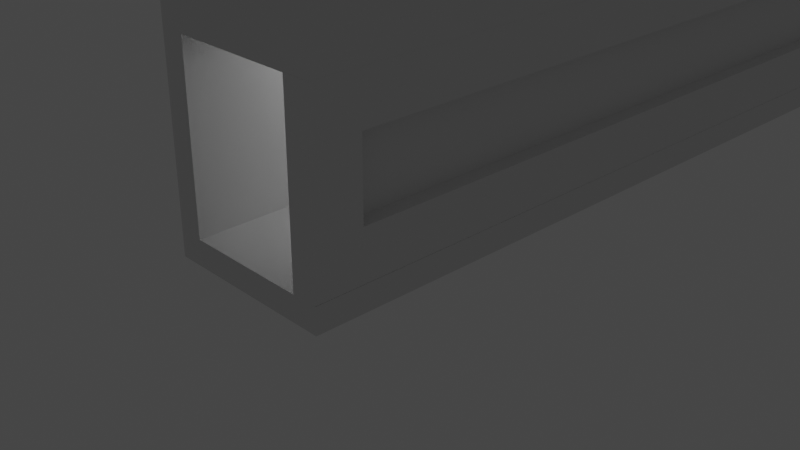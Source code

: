 # Source: undecided.blend  (saved by Blender 3.4.6; exported with 4.5.12 LTS)
import bpy
from mathutils import Matrix  # noqa: F401  (used for matrix-valued properties, if any)

bpy.ops.wm.read_factory_settings(use_empty=True)
scene = bpy.context.scene
scene.name = 'Scene'

# ---- collections
col_collection = bpy.data.collections.new('Collection'); scene.collection.children.link(col_collection)

# ---- world
world_world = bpy.data.worlds.new('World'); scene.world = world_world
world_world.use_nodes = True; world_world.node_tree.nodes.clear()
_N = world_world.node_tree.nodes; _L = world_world.node_tree.links
n0 = _N.new('ShaderNodeOutputWorld'); n0.name = 'World Output'; n0.location = (300, 300)
n1 = _N.new('ShaderNodeBackground'); n1.name = 'Background'; n1.location = (10, 300)
n1.inputs[0].default_value = (0.05088, 0.05088, 0.05088, 1.0)
_L.new(n1.outputs[0], n0.inputs[0])
n0.is_active_output = True
world_world.color = (0.05088, 0.05088, 0.05088)
world_world.use_sun_shadow = False
world_world.sun_shadow_jitter_overblur = 0.0

# ---- cameras
cam_camera = bpy.data.cameras.new('Camera')
cam_camera.clip_end = 100.0
cam_camera.ortho_scale = 7.314

# ---- lights
light_light_001 = bpy.data.lights.new('Light.001', 'SPOT')
light_light_001.transmission_factor = 0.0
light_light_001.energy = 15.0
light_light_001.shadow_soft_size = 0.1
light_light_001.shadow_maximum_resolution = 0.006
light_light_001.use_absolute_resolution = True
light_light_001.spot_size = 3.142
light_light_003 = bpy.data.lights.new('Light.003', 'SPOT')
light_light_003.transmission_factor = 0.0
light_light_003.energy = 15.0
light_light_003.shadow_soft_size = 0.1
light_light_003.shadow_maximum_resolution = 0.006
light_light_003.use_absolute_resolution = True
light_light_003.spot_size = 3.142
light_light_004 = bpy.data.lights.new('Light.004', 'SPOT')
light_light_004.transmission_factor = 0.0
light_light_004.energy = 15.0
light_light_004.shadow_soft_size = 0.1
light_light_004.shadow_maximum_resolution = 0.006
light_light_004.use_absolute_resolution = True
light_light_004.spot_size = 3.142

# ---- meshes
me_cube_001 = bpy.data.meshes.new('Cube.001')
me_cube_001.from_pydata([(-1.0, 0.7112, -10.61), (-1.0, 0.7112, 2.685), (-1.0, 1.0, -10.61), (-1.0, 1.0, 2.685), (1.0, 0.7112, -10.61), (1.0, 0.7112, 2.685), (1.0, 1.0, -10.61), (1.0, 1.0, 2.685)], [], [(0, 1, 3, 2), (2, 3, 7, 6), (6, 7, 5, 4), (4, 5, 1, 0), (2, 6, 4, 0), (7, 3, 1, 5)])
_uv = me_cube_001.uv_layers.new(name='UVMap')
_uv.uv.foreach_set('vector', [0.375, 0.0, 0.625, 0.0, 0.625, 0.25, 0.375, 0.25, 0.375, 0.25, 0.625, 0.25, 0.625, 0.5, 0.375, 0.5, 0.375, 0.5, 0.625, 0.5, 0.625, 0.75, 0.375, 0.75, 0.375, 0.75, 0.625, 0.75, 0.625, 1.0, 0.375, 1.0, 0.125, 0.5, 0.375, 0.5, 0.375, 0.75, 0.125, 0.75, 0.625, 0.5, 0.875, 0.5, 0.875, 0.75, 0.625, 0.75])
me_cube_001.update()
me_cube_003 = bpy.data.meshes.new('Cube.003')
me_cube_003.from_pydata([(-0.4378, 0.7112, -10.05), (-0.4378, 0.7112, 2.123), (-1.0, 1.0, -10.61), (-1.0, 1.0, 2.685), (0.4378, 0.7112, -10.05), (0.4378, 0.7112, 2.123), (1.0, 1.0, -10.61), (1.0, 1.0, 2.685), (-1.0, 0.7112, -10.61), (-1.0, 0.7112, 2.685), (1.0, 0.7112, 2.685), (1.0, 0.7112, -10.61), (-0.4378, 0.8898, -10.05), (-0.4378, 0.8898, 2.123), (0.4378, 0.8898, -10.05), (0.4378, 0.8898, 2.123)], [], [(8, 9, 3, 2), (2, 3, 7, 6), (6, 7, 10, 11), (5, 1, 13, 15), (2, 6, 11, 8), (7, 3, 9, 10), (0, 1, 9, 8), (5, 4, 11, 10), (4, 0, 8, 11), (1, 5, 10, 9), (14, 15, 13, 12), (4, 5, 15, 14), (0, 4, 14, 12), (1, 0, 12, 13)])
_uv = me_cube_003.uv_layers.new(name='UVMap')
_uv.uv.foreach_set('vector', [0.375, 0.0, 0.625, 0.0, 0.625, 0.25, 0.375, 0.25, 0.375, 0.25, 0.625, 0.25, 0.625, 0.5, 0.375, 0.5, 0.375, 0.5, 0.625, 0.5, 0.625, 0.75, 0.375, 0.75, 0.5869, 0.8203, 0.5869, 0.9297, 0.5869, 0.9297, 0.5869, 0.8203, 0.125, 0.5, 0.375, 0.5, 0.375, 0.75, 0.125, 0.75, 0.625, 0.5, 0.875, 0.5, 0.875, 0.75, 0.625, 0.75, 0.4131, 0.9297, 0.5869, 0.9297, 0.625, 1.0, 0.375, 1.0, 0.5869, 0.8203, 0.4131, 0.8203, 0.375, 0.75, 0.625, 0.75, 0.4131, 0.8203, 0.4131, 0.9297, 0.375, 1.0, 0.375, 0.75, 0.5869, 0.9297, 0.5869, 0.8203, 0.625, 0.75, 0.625, 1.0, 0.4131, 0.8203, 0.5869, 0.8203, 0.5869, 0.9297, 0.4131, 0.9297, 0.4131, 0.8203, 0.5869, 0.8203, 0.5869, 0.8203, 0.4131, 0.8203, 0.4131, 0.9297, 0.4131, 0.8203, 0.4131, 0.8203, 0.4131, 0.9297, 0.5869, 0.9297, 0.4131, 0.9297, 0.4131, 0.9297, 0.5869, 0.9297])
me_cube_003.update()
me_cube_004 = bpy.data.meshes.new('Cube.004')
me_cube_004.from_pydata([(-1.0, 0.7112, -10.6), (-1.0, 0.7112, 2.685), (-1.0, 1.0, -10.6), (-1.0, 1.0, 2.685), (1.0, 0.7112, -10.6), (1.0, 0.7112, 2.685), (1.0, 1.0, -10.6), (1.0, 1.0, 2.685)], [], [(0, 1, 3, 2), (2, 3, 7, 6), (6, 7, 5, 4), (4, 5, 1, 0), (2, 6, 4, 0), (7, 3, 1, 5)])
_uv = me_cube_004.uv_layers.new(name='UVMap')
_uv.uv.foreach_set('vector', [0.375, 0.0, 0.625, 0.0, 0.625, 0.25, 0.375, 0.25, 0.375, 0.25, 0.625, 0.25, 0.625, 0.5, 0.375, 0.5, 0.375, 0.5, 0.625, 0.5, 0.625, 0.75, 0.375, 0.75, 0.375, 0.75, 0.625, 0.75, 0.625, 1.0, 0.375, 1.0, 0.125, 0.5, 0.375, 0.5, 0.375, 0.75, 0.125, 0.75, 0.625, 0.5, 0.875, 0.5, 0.875, 0.75, 0.625, 0.75])
me_cube_004.update()
me_cube_005 = bpy.data.meshes.new('Cube.005')
me_cube_005.from_pydata([(-0.4378, 0.7112, -0.4378), (-0.4378, 0.7112, 11.74), (-1.0, 1.0, -1.0), (-1.0, 1.0, 12.3), (0.4378, 0.7112, -0.4378), (0.4378, 0.7112, 11.74), (1.0, 1.0, -1.0), (1.0, 1.0, 12.3), (-1.0, 0.7112, -1.0), (-1.0, 0.7112, 12.3), (1.0, 0.7112, 12.3), (1.0, 0.7112, -1.0), (-0.4378, 0.8898, -0.4378), (-0.4378, 0.8898, 11.74), (0.4378, 0.8898, -0.4378), (0.4378, 0.8898, 11.74)], [], [(8, 9, 3, 2), (2, 3, 7, 6), (6, 7, 10, 11), (5, 1, 13, 15), (2, 6, 11, 8), (7, 3, 9, 10), (0, 1, 9, 8), (5, 4, 11, 10), (4, 0, 8, 11), (1, 5, 10, 9), (14, 15, 13, 12), (4, 5, 15, 14), (0, 4, 14, 12), (1, 0, 12, 13)])
_uv = me_cube_005.uv_layers.new(name='UVMap')
_uv.uv.foreach_set('vector', [0.375, 0.0, 0.625, 0.0, 0.625, 0.25, 0.375, 0.25, 0.375, 0.25, 0.625, 0.25, 0.625, 0.5, 0.375, 0.5, 0.375, 0.5, 0.625, 0.5, 0.625, 0.75, 0.375, 0.75, 0.5869, 0.8203, 0.5869, 0.9297, 0.5869, 0.9297, 0.5869, 0.8203, 0.125, 0.5, 0.375, 0.5, 0.375, 0.75, 0.125, 0.75, 0.625, 0.5, 0.875, 0.5, 0.875, 0.75, 0.625, 0.75, 0.4131, 0.9297, 0.5869, 0.9297, 0.625, 1.0, 0.375, 1.0, 0.5869, 0.8203, 0.4131, 0.8203, 0.375, 0.75, 0.625, 0.75, 0.4131, 0.8203, 0.4131, 0.9297, 0.375, 1.0, 0.375, 0.75, 0.5869, 0.9297, 0.5869, 0.8203, 0.625, 0.75, 0.625, 1.0, 0.4131, 0.8203, 0.5869, 0.8203, 0.5869, 0.9297, 0.4131, 0.9297, 0.4131, 0.8203, 0.5869, 0.8203, 0.5869, 0.8203, 0.4131, 0.8203, 0.4131, 0.9297, 0.4131, 0.8203, 0.4131, 0.8203, 0.4131, 0.9297, 0.5869, 0.9297, 0.4131, 0.9297, 0.4131, 0.9297, 0.5869, 0.9297])
me_cube_005.update()

# ---- objects
ob_camera = bpy.data.objects.new('Camera', cam_camera)
ob_cube = bpy.data.objects.new('Cube', me_cube_001)
ob_cube_002 = bpy.data.objects.new('Cube.002', me_cube_003)
ob_cube_003 = bpy.data.objects.new('Cube.003', me_cube_004)
ob_cube_001 = bpy.data.objects.new('Cube.001', me_cube_005)
ob_light_001 = bpy.data.objects.new('Light.001', light_light_001)
ob_light_002 = bpy.data.objects.new('Light.002', light_light_003)
ob_light_003 = bpy.data.objects.new('Light.003', light_light_004)

# ---- transforms, parenting, visibility, modifiers, constraints
ob_camera.location = (7.359, -6.926, 4.958)
ob_camera.rotation_euler = (1.109, 0.0, 0.8149)
ob_camera.lock_rotations_4d = False
ob_camera.empty_display_type = 'ARROWS'
ob_camera.color = (0.0, 0.0, 0.0, 0.0)
ob_camera.display_type = 'WIRE'
ob_camera.lineart.crease_threshold = 0.0
ob_cube.location = (0.0, 0.7726, -0.8302)
ob_cube.rotation_euler = (1.571, -0.0, 0.0)
ob_cube_002.location = (-1.71, 0.7726, 1.169)
ob_cube_002.rotation_euler = (1.571, 1.571, 0.0)
ob_cube_003.location = (0.0, 0.7726, 1.454)
ob_cube_003.rotation_euler = (1.571, -0.0, 0.0)
ob_cube_001.location = (1.707, -0.9138, 1.17)
ob_cube_001.rotation_euler = (-1.571, 1.571, 0.0)
ob_light_001.location = (0.1026, 4.619, 2.112)
ob_light_001.rotation_euler = (0.01765, -0.01712, -3.075)
ob_light_001.lock_rotations_4d = False
ob_light_001.empty_display_type = 'ARROWS'
ob_light_001.color = (0.0, 0.0, 0.0, 0.0)
ob_light_001.lineart.crease_threshold = 0.0
ob_light_002.location = (0.1026, 8.705, 2.112)
ob_light_002.rotation_euler = (0.01765, -0.01712, -3.075)
ob_light_002.lock_rotations_4d = False
ob_light_002.empty_display_type = 'ARROWS'
ob_light_002.color = (0.0, 0.0, 0.0, 0.0)
ob_light_002.lineart.crease_threshold = 0.0
ob_light_003.location = (0.1026, -0.02595, 2.112)
ob_light_003.rotation_euler = (0.01765, -0.01712, -3.075)
ob_light_003.lock_rotations_4d = False
ob_light_003.empty_display_type = 'ARROWS'
ob_light_003.color = (0.0, 0.0, 0.0, 0.0)
ob_light_003.lineart.crease_threshold = 0.0

# ---- collection membership
col_collection.objects.link(ob_camera)
col_collection.objects.link(ob_cube)
col_collection.objects.link(ob_cube_002)
col_collection.objects.link(ob_cube_003)
col_collection.objects.link(ob_cube_001)
col_collection.objects.link(ob_light_001)
col_collection.objects.link(ob_light_002)
col_collection.objects.link(ob_light_003)

# ---- scene / render settings (as saved in the file)
scene.camera = ob_camera
scene.frame_start = 1; scene.frame_end = 250; scene.frame_set(1)
scene.render.engine = 'BLENDER_EEVEE_NEXT'
scene.cycles.sampling_pattern = 'TABULATED_SOBOL'
scene.cycles.use_light_tree = False
scene.view_settings.view_transform = 'Filmic'
bpy.context.view_layer.update()
